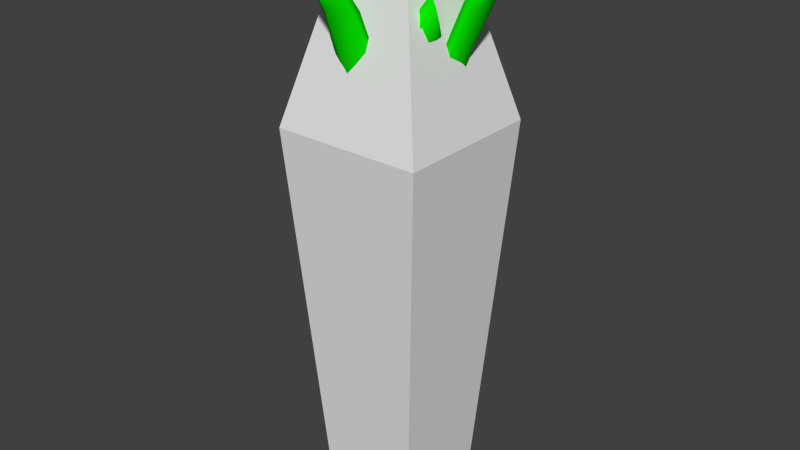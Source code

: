 # Source: pot_plant_2.blend  (saved by Blender 2.73.0; exported with 4.5.12 LTS)
import bpy
from mathutils import Matrix  # noqa: F401  (used for matrix-valued properties, if any)

bpy.ops.wm.read_factory_settings(use_empty=True)
scene = bpy.context.scene
scene.name = 'Scene'

# ---- collections
col_collection_1 = bpy.data.collections.new('Collection 1'); scene.collection.children.link(col_collection_1)

# ---- materials (node trees are filled in below, after node groups)
mat_material_004 = bpy.data.materials.new('Material.004')
mat_material_004.alpha_threshold = 0.0
mat_material_004.roughness = 0.5
mat_material_007 = bpy.data.materials.new('Material.007')
mat_material_007.alpha_threshold = 0.0
mat_material_007.roughness = 0.5

# ---- material node trees
mat_material_004.use_nodes = True; mat_material_004.node_tree.nodes.clear()
_N = mat_material_004.node_tree.nodes; _L = mat_material_004.node_tree.links
n0 = _N.new('ShaderNodeOutputMaterial'); n0.name = 'Material Output'; n0.location = (300, 300)
n1 = _N.new('ShaderNodeBsdfDiffuse'); n1.name = 'Diffuse BSDF'; n1.location = (10, 300)
n1.inputs[0].default_value = (0.002328, 0.8, 0.0, 1.0)
_L.new(n1.outputs[0], n0.inputs[0])
n0.is_active_output = True
mat_material_007.use_nodes = True; mat_material_007.node_tree.nodes.clear()
_N = mat_material_007.node_tree.nodes; _L = mat_material_007.node_tree.links
n0 = _N.new('ShaderNodeOutputMaterial'); n0.name = 'Material Output'; n0.location = (300, 300)
n1 = _N.new('ShaderNodeBsdfDiffuse'); n1.name = 'Diffuse BSDF'; n1.location = (10, 300)
n1.inputs[0].default_value = (0.8, 0.6006, 0.0, 1.0)
_L.new(n1.outputs[0], n0.inputs[0])
n0.is_active_output = True

# ---- world
world_world = bpy.data.worlds.new('World'); scene.world = world_world
world_world.color = (0.05088, 0.05088, 0.05088)
world_world.use_sun_shadow = False
world_world.sun_shadow_jitter_overblur = 0.0
world_world.cycles.sampling_method = 'MANUAL'
world_world.cycles.sample_map_resolution = 256

# ---- meshes
me_cube_002 = bpy.data.meshes.new('Cube.002')
me_cube_002.from_pydata([(-1.778, -1.778, 0.0), (-1.778, 1.778, 0.0), (1.778, 1.778, 0.0), (1.778, -1.778, 0.0), (-2.667, -2.667, 2.0), (-2.667, 2.667, 2.0), (2.667, 2.667, 2.0), (2.667, -2.667, 2.0), (-1.333, -1.333, 2.753), (-1.333, 1.333, 2.753), (1.333, 1.333, 2.753), (1.333, -1.333, 2.753)], [], [(4, 5, 1, 0), (5, 6, 2, 1), (6, 7, 3, 2), (7, 4, 0, 3), (0, 1, 2, 3), (4, 7, 11, 8), (11, 10, 9, 8), (7, 6, 10, 11), (6, 5, 9, 10), (5, 4, 8, 9)])
me_cube_002.use_remesh_preserve_volume = False
me_cube_002.use_remesh_preserve_attributes = False
me_cube_002.use_mirror_vertex_groups = False
me_cube_002.update()
me_cube_001 = bpy.data.meshes.new('Cube.001')
me_cube_001.from_pydata([(-8.0, -8.0, 0.0), (-8.0, 8.0, 0.0), (8.0, 8.0, 0.0), (8.0, -8.0, 0.0), (-12.0, -12.0, 60.0), (-12.0, 12.0, 60.0), (12.0, 12.0, 60.0), (12.0, -12.0, 60.0), (-10.0, -10.0, 60.0), (-10.0, 10.0, 60.0), (10.0, 10.0, 60.0), (10.0, -10.0, 60.0), (-10.0, -10.0, 54.19), (-10.0, 10.0, 54.19), (10.0, 10.0, 54.19), (10.0, -10.0, 54.19)], [], [(4, 5, 1, 0), (5, 6, 2, 1), (6, 7, 3, 2), (7, 4, 0, 3), (0, 1, 2, 3), (4, 7, 11, 8), (8, 11, 15, 12), (7, 6, 10, 11), (6, 5, 9, 10), (5, 4, 8, 9), (11, 10, 14, 15), (10, 9, 13, 14), (9, 8, 12, 13)])
_uv = me_cube_001.uv_layers.new(name='UVMap')
_uv.uv.foreach_set('vector', [0.5, 0.8444, 0.2478, 0.8276, 0.3319, 0.1986, 0.5, 0.2098, 0.2478, 0.8276, 9.617e-05, 0.7776, 0.1667, 0.1652, 0.3319, 0.1986, 0.9999, 0.7776, 0.7522, 0.8276, 0.6681, 0.1986, 0.8333, 0.1652, 0.7522, 0.8276, 0.5, 0.8444, 0.5, 0.2098, 0.6681, 0.1986, 0.6348, 0.03345, 0.7999, 9.617e-05, 0.8333, 0.1652, 0.6681, 0.1986, 0.5, 0.8444, 0.7522, 0.8276, 0.7326, 0.8501, 0.5224, 0.864, 0.5224, 0.864, 0.7326, 0.8501, 0.7366, 0.9111, 0.5265, 0.9251, 0.7522, 0.8276, 0.9999, 0.7776, 0.9834, 0.8024, 0.777, 0.8441, 9.617e-05, 0.7776, 0.2478, 0.8276, 0.223, 0.8441, 0.01657, 0.8024, 0.2478, 0.8276, 0.5, 0.8444, 0.4776, 0.864, 0.2674, 0.8501, 0.777, 0.8441, 0.9834, 0.8024, 0.9955, 0.8624, 0.7891, 0.9041, 0.01657, 0.8024, 0.223, 0.8441, 0.2109, 0.9041, 0.004464, 0.8624, 0.2674, 0.8501, 0.4776, 0.864, 0.4735, 0.9251, 0.2634, 0.9111])
me_cube_001.use_remesh_preserve_volume = False
me_cube_001.use_remesh_preserve_attributes = False
me_cube_001.use_mirror_vertex_groups = False
me_cube_001.update()
me_cube = bpy.data.meshes.new('Cube')
me_cube.from_pydata([(-5.525, -0.95, 53.34), (-5.532, 1.978, 53.34), (-4.527, 2.101, 51.93), (-4.525, -1.075, 51.93), (-13.27, -1.38, 81.79), (-13.27, 3.037, 81.79), (-12.12, 3.241, 83.07), (-12.12, -1.579, 83.07), (-5.657, -1.274, 59.63), (-6.3, -1.901, 65.43), (-8.476, -2.221, 71.18), (-10.8, -1.634, 78.49), (-11.3, 3.199, 78.49), (-8.822, 3.742, 71.1), (-6.453, 3.102, 65.39), (-5.713, 2.338, 59.63), (-10.24, 3.455, 79.39), (-7.698, 4.116, 71.2), (-5.343, 3.348, 65.12), (-4.683, 2.494, 58.76), (-9.737, -1.85, 79.39), (-7.488, -2.566, 71.22), (-5.193, -2.126, 65.13), (-4.634, -1.427, 58.76), (-16.98, 0.8798, 86.66), (-5.527, 0.5128, 53.11), (-15.32, 0.8798, 88.34), (-4.495, 0.5125, 51.45), (-12.2, 0.7364, 79.75), (-9.68, 0.6941, 71.54), (-7.035, 0.5604, 65.03), (-5.485, 0.5206, 58.43), (-13.49, 0.7317, 79.76), (-10.64, 0.6648, 71.73), (-8.037, 0.5532, 65.07), (-6.504, 0.5187, 58.42), (0.7243, 0.006349, 52.62), (-0.1251, 0.4014, 52.62), (-0.02729, 0.7076, 52.18), (0.8943, 0.279, 52.18), (0.3013, -1.067, 61.53), (-0.6065, -0.645, 61.53), (-0.5318, -0.3824, 61.85), (0.4599, -0.8431, 61.85), (0.818, -0.0375, 54.63), (0.9464, -0.1847, 56.64), (0.8453, -0.4553, 58.66), (0.4968, -0.862, 60.69), (-0.5835, -0.36, 60.69), (-0.5159, 0.1776, 58.66), (-0.3914, 0.4376, 56.64), (-0.2098, 0.4406, 54.63), (-0.5107, -0.08032, 60.94), (-0.4375, 0.5011, 58.73), (-0.3063, 0.7714, 56.54), (-0.1184, 0.7529, 54.35), (0.6686, -0.6285, 60.94), (1.044, -0.1882, 58.73), (1.147, 0.09529, 56.54), (0.9969, 0.2341, 54.35), (-0.365, -1.327, 62.71), (0.2995, 0.204, 52.55), (-0.2185, -1.024, 63.11), (0.4373, 0.5018, 52.02), (-0.163, -0.8712, 61.03), (0.05111, -0.3835, 58.76), (0.1831, -0.07469, 56.5), (0.3253, 0.2497, 54.25), (-0.3005, -1.163, 61.04), (-0.09035, -0.6852, 58.76), (0.0417, -0.3773, 56.49), (0.1851, -0.05111, 54.24), (0.7804, 2.071, 55.4), (1.082, 2.702, 59.12), (1.41, 3.38, 62.85), (1.985, 4.57, 66.38), (0.5461, 1.568, 55.41), (0.8387, 2.18, 59.12), (1.156, 2.836, 62.85), (1.723, 4.006, 66.36), (0.3356, 1.124, 51.73), (2.06, 4.674, 69.6), (0.5669, 1.62, 52.61), (2.326, 5.252, 69.0), (-0.5715, 1.594, 55.58), (-0.8018, 1.882, 59.19), (-0.5973, 2.471, 62.78), (0.1454, 3.526, 66.08), (1.286, 0.7303, 55.58), (1.667, 0.7343, 59.19), (2.0, 1.258, 62.81), (2.323, 2.445, 66.29), (1.447, 1.256, 56.04), (1.821, 1.306, 59.36), (2.143, 1.828, 62.69), (2.447, 2.955, 65.91), (0.4545, 3.942, 65.74), (-0.2525, 2.947, 62.67), (-0.4622, 2.368, 59.36), (-0.2714, 2.056, 56.04), (0.595, 4.094, 67.44), (2.474, 3.122, 67.68), (2.598, 3.607, 67.2), (0.8819, 4.491, 67.0), (-0.4178, 1.492, 51.99), (1.103, 0.7852, 51.99), (1.27, 1.294, 52.73), (-0.1348, 1.947, 52.73), (-1.925, 0.6606, 51.75), (-1.244, 2.9, 51.75), (-0.4505, 2.759, 50.63), (-1.191, 0.3313, 50.63), (-6.728, 2.291, 72.5), (-5.68, 5.725, 72.5), (-4.716, 5.608, 73.52), (-5.858, 1.864, 73.52), (-2.041, 0.4473, 56.77), (-2.453, 0.1169, 61.8), (-3.435, 0.3767, 66.22), (-5.33, 1.48, 70.48), (-4.222, 5.16, 70.48), (-2.275, 4.591, 66.21), (-1.351, 3.885, 61.8), (-1.21, 3.216, 56.77), (-3.322, 5.1, 71.2), (-1.321, 4.548, 66.43), (-0.4373, 3.786, 61.54), (-0.3866, 3.081, 56.08), (-4.515, 1.056, 71.21), (-2.62, -0.06785, 66.44), (-1.655, -0.2994, 61.54), (-1.293, 0.09103, 56.08), (-8.533, 4.867, 76.39), (-1.584, 1.779, 51.56), (-7.271, 4.481, 77.73), (-0.7978, 1.537, 50.24), (-5.851, 3.717, 71.39), (-3.612, 2.677, 66.39), (-2.458, 2.14, 61.44), (-1.49, 1.776, 55.82), (-6.872, 4.019, 71.45), (-4.493, 2.934, 66.36), (-3.283, 2.385, 61.44), (-2.289, 2.018, 55.81), (-0.6602, -1.959, 51.75), (-2.664, -0.7588, 51.75), (-2.341, -0.02337, 50.63), (-0.1646, -1.326, 50.63), (-2.925, -6.565, 72.5), (-6.006, -4.721, 72.5), (-5.657, -3.817, 73.52), (-2.298, -5.829, 73.52), (-0.4679, -2.129, 56.77), (-0.2237, -2.619, 61.8), (-0.6148, -3.52, 66.23), (-1.951, -5.299, 70.48), (-5.24, -3.33, 70.48), (-4.154, -1.396, 66.23), (-3.49, -0.6623, 61.8), (-2.917, -0.6617, 56.77), (-4.927, -2.466, 71.21), (-3.895, -0.5458, 66.39), (-3.195, 0.1708, 61.54), (-2.602, 0.09797, 56.08), (-1.34, -4.613, 71.21), (0.000267, -2.874, 66.45), (0.3688, -1.964, 61.54), (0.0541, -1.493, 56.08), (-5.797, -7.779, 76.39), (-1.662, -1.358, 51.56), (-5.119, -6.646, 77.73), (-1.24, -0.6544, 50.24), (-4.207, -5.298, 71.4), (-2.767, -3.093, 66.41), (-2.14, -2.118, 61.44), (-1.617, -1.273, 55.82), (-4.755, -6.215, 71.45), (-3.211, -3.843, 66.37), (-2.564, -2.832, 61.44), (-2.041, -1.982, 55.81), (2.542, 0.257, 49.49), (1.184, -2.155, 49.49), (0.3026, -1.796, 48.15), (1.777, 0.824, 48.15), (8.384, -1.968, 74.9), (6.323, -5.629, 74.9), (5.261, -5.25, 76.11), (7.509, -1.256, 76.11), (2.745, 0.499, 55.44), (3.421, 0.8374, 61.4), (4.642, 0.4323, 67.05), (6.606, -0.9418, 72.34), (4.446, -4.779, 72.34), (2.068, -3.818, 66.89), (1.108, -3.093, 61.4), (1.073, -2.43, 55.44), (3.45, -4.446, 73.19), (1.068, -3.536, 66.98), (0.1161, -2.753, 61.09), (0.1686, -2.08, 54.62), (5.807, -0.2595, 73.19), (3.858, 1.176, 67.29), (2.598, 1.533, 61.09), (1.968, 1.094, 54.62), (10.06, -5.309, 79.52), (1.862, -0.9487, 49.26), (8.7, -4.541, 81.1), (1.015, -0.4719, 47.7), (6.745, -3.527, 73.44), (4.08, -2.158, 67.29), (2.827, -1.485, 60.97), (1.755, -0.8874, 54.3), (7.812, -4.134, 73.49), (4.981, -2.665, 67.26), (3.7, -1.977, 60.97), (2.609, -1.368, 54.29), (-1.077, 5.289, 53.48), (1.457, 5.206, 53.48), (1.525, 4.315, 52.27), (-1.212, 4.408, 52.27), (-1.23, 12.56, 76.88), (2.606, 12.42, 76.88), (2.746, 11.41, 77.98), (-1.438, 11.56, 77.98), (-1.374, 5.537, 58.88), (-1.935, 6.253, 64.08), (-2.066, 7.94, 68.86), (-1.509, 10.19, 74.4), (2.548, 10.04, 74.4), (2.823, 7.724, 69.31), (2.494, 6.149, 64.27), (1.811, 5.459, 58.88), (2.697, 9.088, 75.18), (3.043, 6.748, 69.53), (2.643, 5.111, 63.99), (1.898, 4.511, 58.14), (-1.723, 9.245, 75.18), (-2.353, 7.028, 68.9), (-2.155, 5.231, 63.81), (-1.533, 4.606, 58.14), (0.8403, 15.6, 81.06), (0.1886, 5.243, 53.28), (0.7894, 14.18, 82.5), (0.1541, 4.331, 51.86), (0.5947, 11.56, 75.42), (0.4004, 8.594, 69.47), (0.2875, 6.822, 63.83), (0.2026, 5.296, 57.85), (0.6322, 12.68, 75.45), (0.4221, 9.468, 69.51), (0.3175, 7.753, 63.85), (0.2348, 6.21, 57.84), (0.3215, -5.264, 53.75), (-2.462, -5.161, 53.75), (-2.547, -4.207, 52.41), (0.4751, -4.316, 52.41), (0.5515, -12.87, 80.6), (-3.67, -12.72, 80.6), (-3.827, -11.61, 81.82), (0.7792, -11.78, 81.82), (0.6172, -5.398, 59.73), (1.184, -6.002, 65.36), (1.386, -7.875, 70.84), (0.8394, -10.45, 77.54), (-3.813, -10.81, 77.54), (-4.185, -8.269, 70.53), (-3.476, -5.876, 65.22), (-2.779, -5.248, 59.73), (-4.04, -9.848, 78.4), (-4.483, -7.192, 70.62), (-3.619, -4.766, 64.97), (-2.892, -4.282, 58.91), (1.082, -9.45, 78.41), (1.673, -6.784, 71.03), (1.432, -4.98, 65.1), (0.8004, -4.441, 58.91), (-1.765, -16.33, 85.24), (-1.07, -5.211, 53.52), (-1.709, -14.75, 86.83), (-1.035, -4.233, 51.94), (-1.471, -11.78, 78.74), (-1.344, -9.171, 70.95), (-1.152, -6.549, 64.88), (-1.076, -5.143, 58.59), (-1.515, -13.01, 78.75), (-1.362, -10.1, 71.13), (-1.186, -7.559, 64.92), (-1.108, -6.106, 58.58), (5.088, 2.895, 52.85), (5.523, -0.06119, 52.85), (4.524, -0.3398, 51.42), (4.044, 2.859, 51.42), (13.06, 5.188, 81.78), (13.73, 0.7528, 81.78), (12.62, 0.3782, 83.08), (11.88, 5.219, 83.08), (5.331, 3.347, 59.25), (6.039, 4.25, 65.62), (7.47, 4.663, 71.65), (10.17, 4.7, 78.43), (11.45, 0.09569, 78.42), (8.607, -0.8263, 71.09), (6.596, -0.916, 65.47), (5.811, -0.3734, 59.25), (10.56, -0.2991, 79.34), (7.568, -1.28, 71.24), (5.47, -1.309, 65.18), (4.761, -0.6858, 58.36), (9.064, 4.747, 79.34), (6.361, 4.801, 71.88), (4.854, 4.328, 65.3), (4.22, 3.328, 58.36), (17.19, 3.606, 86.73), (5.302, 1.414, 52.61), (15.53, 3.354, 88.43), (4.251, 1.253, 50.93), (12.21, 2.693, 79.71), (9.007, 2.113, 71.68), (7.023, 1.725, 65.11), (5.343, 1.435, 58.03), (13.49, 2.884, 79.71), (9.959, 2.239, 71.76), (8.056, 1.875, 65.12), (6.391, 1.592, 58.01)], [], [(35, 15, 1, 25), (15, 19, 2, 1), (31, 23, 3, 27), (23, 8, 0, 3), (25, 1, 2, 27), (26, 6, 5, 24), (7, 4, 11, 20), (20, 11, 10, 21), (21, 10, 9, 22), (22, 9, 8, 23), (26, 7, 20, 28), (28, 20, 21, 29), (29, 21, 22, 30), (30, 22, 23, 31), (5, 6, 16, 12), (12, 16, 17, 13), (13, 17, 18, 14), (14, 18, 19, 15), (24, 5, 12, 32), (32, 12, 13, 33), (33, 13, 14, 34), (34, 14, 15, 35), (9, 34, 35, 8), (10, 33, 34, 9), (11, 32, 33, 10), (4, 24, 32, 11), (18, 30, 31, 19), (17, 29, 30, 18), (16, 28, 29, 17), (6, 26, 28, 16), (7, 26, 24, 4), (0, 25, 27, 3), (19, 31, 27, 2), (8, 35, 25, 0), (68, 48, 49, 69), (46, 69, 70, 45), (59, 44, 36, 39), (55, 67, 63, 38), (62, 42, 41, 60), (56, 47, 46, 57), (66, 58, 59, 67), (51, 55, 38, 37), (69, 49, 50, 70), (57, 46, 45, 58), (45, 70, 71, 44), (54, 66, 67, 55), (43, 62, 60, 40), (42, 62, 64, 52), (58, 45, 44, 59), (60, 41, 48, 68), (41, 42, 52, 48), (47, 68, 69, 46), (50, 54, 55, 51), (67, 59, 39, 63), (49, 53, 54, 50), (65, 57, 58, 66), (43, 40, 47, 56), (62, 43, 56, 64), (71, 51, 37, 61), (40, 60, 68, 47), (36, 61, 63, 39), (52, 64, 65, 53), (70, 50, 51, 71), (64, 56, 57, 65), (48, 52, 53, 49), (53, 65, 66, 54), (61, 37, 38, 63), (44, 71, 61, 36), (101, 81, 79, 91), (100, 81, 83, 103), (89, 77, 76, 88), (107, 82, 80, 104), (91, 79, 78, 90), (73, 93, 92, 72), (96, 75, 74, 97), (78, 86, 85, 77), (102, 101, 91, 95), (94, 90, 89, 93), (83, 102, 95, 75), (76, 84, 104, 80), (92, 88, 105, 106), (72, 92, 106, 82), (74, 94, 93, 73), (81, 100, 87, 79), (86, 97, 98, 85), (100, 103, 96, 87), (98, 73, 72, 99), (79, 87, 86, 78), (85, 98, 99, 84), (87, 96, 97, 86), (93, 89, 88, 92), (95, 91, 90, 94), (77, 85, 84, 76), (103, 83, 75, 96), (84, 99, 107, 104), (82, 106, 105, 80), (81, 101, 102, 83), (75, 95, 94, 74), (97, 74, 73, 98), (88, 76, 80, 105), (90, 78, 77, 89), (99, 72, 82, 107), (143, 123, 109, 133), (123, 127, 110, 109), (139, 131, 111, 135), (131, 116, 108, 111), (133, 109, 110, 135), (134, 114, 113, 132), (115, 112, 119, 128), (128, 119, 118, 129), (129, 118, 117, 130), (130, 117, 116, 131), (134, 115, 128, 136), (136, 128, 129, 137), (137, 129, 130, 138), (138, 130, 131, 139), (113, 114, 124, 120), (120, 124, 125, 121), (121, 125, 126, 122), (122, 126, 127, 123), (132, 113, 120, 140), (140, 120, 121, 141), (141, 121, 122, 142), (142, 122, 123, 143), (117, 142, 143, 116), (118, 141, 142, 117), (119, 140, 141, 118), (112, 132, 140, 119), (126, 138, 139, 127), (125, 137, 138, 126), (124, 136, 137, 125), (114, 134, 136, 124), (115, 134, 132, 112), (108, 133, 135, 111), (127, 139, 135, 110), (116, 143, 133, 108), (179, 159, 145, 169), (159, 163, 146, 145), (175, 167, 147, 171), (167, 152, 144, 147), (169, 145, 146, 171), (170, 150, 149, 168), (151, 148, 155, 164), (164, 155, 154, 165), (165, 154, 153, 166), (166, 153, 152, 167), (170, 151, 164, 172), (172, 164, 165, 173), (173, 165, 166, 174), (174, 166, 167, 175), (149, 150, 160, 156), (156, 160, 161, 157), (157, 161, 162, 158), (158, 162, 163, 159), (168, 149, 156, 176), (176, 156, 157, 177), (177, 157, 158, 178), (178, 158, 159, 179), (153, 178, 179, 152), (154, 177, 178, 153), (155, 176, 177, 154), (148, 168, 176, 155), (162, 174, 175, 163), (161, 173, 174, 162), (160, 172, 173, 161), (150, 170, 172, 160), (151, 170, 168, 148), (144, 169, 171, 147), (163, 175, 171, 146), (152, 179, 169, 144), (215, 195, 181, 205), (195, 199, 182, 181), (211, 203, 183, 207), (203, 188, 180, 183), (205, 181, 182, 207), (206, 186, 185, 204), (187, 184, 191, 200), (200, 191, 190, 201), (201, 190, 189, 202), (202, 189, 188, 203), (206, 187, 200, 208), (208, 200, 201, 209), (209, 201, 202, 210), (210, 202, 203, 211), (185, 186, 196, 192), (192, 196, 197, 193), (193, 197, 198, 194), (194, 198, 199, 195), (204, 185, 192, 212), (212, 192, 193, 213), (213, 193, 194, 214), (214, 194, 195, 215), (189, 214, 215, 188), (190, 213, 214, 189), (191, 212, 213, 190), (184, 204, 212, 191), (198, 210, 211, 199), (197, 209, 210, 198), (196, 208, 209, 197), (186, 206, 208, 196), (187, 206, 204, 184), (180, 205, 207, 183), (199, 211, 207, 182), (188, 215, 205, 180), (251, 231, 217, 241), (231, 235, 218, 217), (247, 239, 219, 243), (239, 224, 216, 219), (241, 217, 218, 243), (242, 222, 221, 240), (223, 220, 227, 236), (236, 227, 226, 237), (237, 226, 225, 238), (238, 225, 224, 239), (242, 223, 236, 244), (244, 236, 237, 245), (245, 237, 238, 246), (246, 238, 239, 247), (221, 222, 232, 228), (228, 232, 233, 229), (229, 233, 234, 230), (230, 234, 235, 231), (240, 221, 228, 248), (248, 228, 229, 249), (249, 229, 230, 250), (250, 230, 231, 251), (225, 250, 251, 224), (226, 249, 250, 225), (227, 248, 249, 226), (220, 240, 248, 227), (234, 246, 247, 235), (233, 245, 246, 234), (232, 244, 245, 233), (222, 242, 244, 232), (223, 242, 240, 220), (216, 241, 243, 219), (235, 247, 243, 218), (224, 251, 241, 216), (287, 267, 253, 277), (267, 271, 254, 253), (283, 275, 255, 279), (275, 260, 252, 255), (277, 253, 254, 279), (278, 258, 257, 276), (259, 256, 263, 272), (272, 263, 262, 273), (273, 262, 261, 274), (274, 261, 260, 275), (278, 259, 272, 280), (280, 272, 273, 281), (281, 273, 274, 282), (282, 274, 275, 283), (257, 258, 268, 264), (264, 268, 269, 265), (265, 269, 270, 266), (266, 270, 271, 267), (276, 257, 264, 284), (284, 264, 265, 285), (285, 265, 266, 286), (286, 266, 267, 287), (261, 286, 287, 260), (262, 285, 286, 261), (263, 284, 285, 262), (256, 276, 284, 263), (270, 282, 283, 271), (269, 281, 282, 270), (268, 280, 281, 269), (258, 278, 280, 268), (259, 278, 276, 256), (252, 277, 279, 255), (271, 283, 279, 254), (260, 287, 277, 252), (323, 303, 289, 313), (303, 307, 290, 289), (319, 311, 291, 315), (311, 296, 288, 291), (313, 289, 290, 315), (314, 294, 293, 312), (295, 292, 299, 308), (308, 299, 298, 309), (309, 298, 297, 310), (310, 297, 296, 311), (314, 295, 308, 316), (316, 308, 309, 317), (317, 309, 310, 318), (318, 310, 311, 319), (293, 294, 304, 300), (300, 304, 305, 301), (301, 305, 306, 302), (302, 306, 307, 303), (312, 293, 300, 320), (320, 300, 301, 321), (321, 301, 302, 322), (322, 302, 303, 323), (297, 322, 323, 296), (298, 321, 322, 297), (299, 320, 321, 298), (292, 312, 320, 299), (306, 318, 319, 307), (305, 317, 318, 306), (304, 316, 317, 305), (294, 314, 316, 304), (295, 314, 312, 292), (288, 313, 315, 291), (307, 319, 315, 290), (296, 323, 313, 288)])
me_cube.polygons.foreach_set('use_smooth', [True] * 306)
_uv = me_cube.uv_layers.new(name='UVMap')
_uv.uv.foreach_set('vector', [0.2003, 0.1055, 0.1702, 0.1198, 0.1811, 0.03077, 0.202, 0.02806, 0.1702, 0.1198, 0.1572, 0.1055, 0.1697, 0.008874, 0.1811, 0.03077, 0.4449, 0.1011, 0.4142, 0.1022, 0.4269, 0.006129, 0.4496, 0.0003596, 0.2433, 0.1074, 0.2297, 0.121, 0.2227, 0.03162, 0.2352, 0.01033, 0.202, 0.02806, 0.1811, 0.03077, 0.1796, 0.006043, 0.2026, 0.0003596, 0.1534, 0.5595, 0.1301, 0.4679, 0.1521, 0.4565, 0.1833, 0.544, 0.2446, 0.469, 0.2222, 0.4591, 0.2356, 0.4021, 0.2548, 0.4076, 0.2539, 0.4108, 0.2356, 0.4021, 0.2427, 0.2919, 0.2574, 0.2887, 0.257, 0.2875, 0.2427, 0.2919, 0.2414, 0.204, 0.255, 0.1943, 0.2562, 0.1962, 0.2414, 0.204, 0.2297, 0.121, 0.2413, 0.1056, 0.4308, 0.5565, 0.3947, 0.4681, 0.3849, 0.4062, 0.4334, 0.4244, 0.4334, 0.4244, 0.3849, 0.4062, 0.3849, 0.2842, 0.4382, 0.3014, 0.4382, 0.3014, 0.3849, 0.2842, 0.3943, 0.1917, 0.4408, 0.2003, 0.4408, 0.2003, 0.3943, 0.1917, 0.4142, 0.1022, 0.4449, 0.1011, 0.1521, 0.4565, 0.1292, 0.4653, 0.1283, 0.4068, 0.1478, 0.4021, 0.1478, 0.4021, 0.129, 0.4098, 0.1283, 0.2864, 0.145, 0.29, 0.145, 0.29, 0.129, 0.2842, 0.141, 0.1912, 0.1538, 0.2019, 0.1538, 0.2019, 0.1394, 0.1934, 0.1595, 0.1037, 0.1702, 0.1198, 0.1833, 0.544, 0.1521, 0.4565, 0.1478, 0.4021, 0.1894, 0.432, 0.1894, 0.432, 0.1478, 0.4021, 0.145, 0.29, 0.1934, 0.3089, 0.1934, 0.3089, 0.145, 0.29, 0.1538, 0.2019, 0.1975, 0.2054, 0.1975, 0.2054, 0.1538, 0.2019, 0.1702, 0.1198, 0.2003, 0.1055, 0.2414, 0.204, 0.1975, 0.2054, 0.2003, 0.1055, 0.2297, 0.121, 0.2427, 0.2919, 0.1934, 0.3089, 0.1975, 0.2054, 0.2414, 0.204, 0.2356, 0.4021, 0.1894, 0.432, 0.1934, 0.3089, 0.2427, 0.2919, 0.2222, 0.4591, 0.1833, 0.544, 0.1894, 0.432, 0.2356, 0.4021, 0.4879, 0.1962, 0.4408, 0.2003, 0.4449, 0.1011, 0.4754, 0.1052, 0.4934, 0.2897, 0.4382, 0.3014, 0.4408, 0.2003, 0.4879, 0.1962, 0.4807, 0.4123, 0.4334, 0.4244, 0.4382, 0.3014, 0.4934, 0.2897, 0.4717, 0.4707, 0.4308, 0.5565, 0.4334, 0.4244, 0.4807, 0.4123, 0.2432, 0.4723, 0.2118, 0.5621, 0.1833, 0.544, 0.2222, 0.4591, 0.2227, 0.03162, 0.202, 0.02806, 0.2026, 0.0003596, 0.2253, 0.00702, 0.4754, 0.1052, 0.4449, 0.1011, 0.4496, 0.0003596, 0.4717, 0.00831, 0.2297, 0.121, 0.2003, 0.1055, 0.202, 0.02806, 0.2227, 0.03162, 0.227, 0.6956, 0.2158, 0.6892, 0.2134, 0.6592, 0.2271, 0.6623, 0.2407, 0.6594, 0.2271, 0.6623, 0.2271, 0.6292, 0.2405, 0.6302, 0.241, 0.5971, 0.2366, 0.6015, 0.234, 0.5727, 0.238, 0.5659, 0.3733, 0.5668, 0.3635, 0.5656, 0.3639, 0.5332, 0.3712, 0.5355, 0.2224, 0.7253, 0.2139, 0.7063, 0.2179, 0.7018, 0.227, 0.7194, 0.243, 0.692, 0.2383, 0.6893, 0.2407, 0.6594, 0.2456, 0.6595, 0.3631, 0.5985, 0.3491, 0.5977, 0.3538, 0.5666, 0.3635, 0.5656, 0.2177, 0.6014, 0.2134, 0.597, 0.2166, 0.5658, 0.2206, 0.5727, 0.2271, 0.6623, 0.2134, 0.6592, 0.2138, 0.63, 0.2271, 0.6292, 0.2456, 0.6597, 0.2407, 0.6594, 0.2405, 0.6302, 0.2452, 0.628, 0.2405, 0.6302, 0.2271, 0.6292, 0.2272, 0.5964, 0.2366, 0.6015, 0.3772, 0.598, 0.3631, 0.5985, 0.3635, 0.5656, 0.3733, 0.5668, 0.2401, 0.7064, 0.2316, 0.7253, 0.227, 0.7194, 0.2362, 0.7019, 0.3715, 0.6757, 0.3618, 0.694, 0.3622, 0.6648, 0.3742, 0.6622, 0.2451, 0.6279, 0.2405, 0.6302, 0.2366, 0.6015, 0.2406, 0.5968, 0.227, 0.7194, 0.2179, 0.7018, 0.2158, 0.6892, 0.227, 0.6956, 0.2179, 0.7018, 0.2133, 0.7057, 0.2111, 0.692, 0.2158, 0.6892, 0.2383, 0.6893, 0.227, 0.6956, 0.2271, 0.6623, 0.2407, 0.6594, 0.2138, 0.63, 0.2091, 0.6278, 0.2138, 0.5967, 0.2177, 0.6014, 0.3635, 0.5656, 0.3538, 0.5666, 0.3566, 0.5354, 0.3639, 0.5332, 0.2134, 0.6592, 0.2086, 0.6595, 0.2091, 0.6278, 0.2138, 0.63, 0.3627, 0.6315, 0.3483, 0.6294, 0.3491, 0.5977, 0.3631, 0.5985, 0.2408, 0.7058, 0.2362, 0.7019, 0.2383, 0.6893, 0.243, 0.6921, 0.3618, 0.694, 0.3527, 0.6755, 0.3503, 0.6619, 0.3622, 0.6648, 0.2272, 0.5964, 0.2177, 0.6014, 0.2206, 0.5727, 0.2273, 0.5717, 0.2362, 0.7019, 0.227, 0.7194, 0.227, 0.6956, 0.2383, 0.6893, 0.234, 0.5727, 0.2273, 0.5717, 0.2273, 0.5628, 0.2347, 0.5648, 0.3742, 0.6622, 0.3622, 0.6648, 0.3627, 0.6315, 0.3772, 0.6297, 0.2271, 0.6292, 0.2138, 0.63, 0.2177, 0.6014, 0.2272, 0.5964, 0.3622, 0.6648, 0.3503, 0.6619, 0.3483, 0.6294, 0.3627, 0.6315, 0.2158, 0.6892, 0.2111, 0.6919, 0.2086, 0.6594, 0.2134, 0.6592, 0.3772, 0.6297, 0.3627, 0.6315, 0.3631, 0.5985, 0.3772, 0.598, 0.2273, 0.5717, 0.2206, 0.5727, 0.2199, 0.5647, 0.2273, 0.5628, 0.2366, 0.6015, 0.2272, 0.5964, 0.2273, 0.5717, 0.234, 0.5727, 0.04216, 0.8089, 0.02297, 0.839, 0.02396, 0.7924, 0.04686, 0.7872, 0.6686, 0.8006, 0.6523, 0.8351, 0.6427, 0.8272, 0.661, 0.7953, 0.05131, 0.6826, 0.02743, 0.6834, 0.02921, 0.6289, 0.04536, 0.6311, 0.6628, 0.5854, 0.6518, 0.5833, 0.6523, 0.5686, 0.6644, 0.5723, 0.04686, 0.7872, 0.02396, 0.7924, 0.02566, 0.7387, 0.05131, 0.735, 0.6483, 0.6788, 0.6254, 0.6788, 0.6342, 0.6318, 0.6503, 0.6243, 0.6653, 0.775, 0.6443, 0.7887, 0.6463, 0.7343, 0.6707, 0.7285, 0.02566, 0.7387, 0.0003596, 0.7328, 0.003631, 0.681, 0.02743, 0.6834, 0.626, 0.7963, 0.6169, 0.8003, 0.6144, 0.7782, 0.6234, 0.7757, 0.6223, 0.7271, 0.6138, 0.7267, 0.6178, 0.6744, 0.6254, 0.6788, 0.6427, 0.8272, 0.626, 0.7963, 0.6234, 0.7757, 0.6443, 0.7887, 0.02921, 0.6289, 0.01294, 0.63, 0.01886, 0.5786, 0.031, 0.5754, 0.6342, 0.6318, 0.6273, 0.6242, 0.6345, 0.573, 0.6406, 0.5846, 0.6503, 0.6243, 0.6342, 0.6318, 0.6406, 0.5846, 0.6518, 0.5833, 0.6463, 0.7343, 0.6223, 0.7271, 0.6254, 0.6788, 0.6483, 0.6788, 0.02297, 0.839, 0.00598, 0.8049, 0.002454, 0.783, 0.02396, 0.7924, 0.6792, 0.7286, 0.6707, 0.7285, 0.6712, 0.6804, 0.6791, 0.6766, 0.6695, 0.7992, 0.661, 0.7953, 0.6653, 0.775, 0.6738, 0.7774, 0.6712, 0.6804, 0.6483, 0.6788, 0.6503, 0.6243, 0.6658, 0.6329, 0.02396, 0.7924, 0.002454, 0.783, 0.0003596, 0.7328, 0.02566, 0.7387, 0.6792, 0.6767, 0.6712, 0.6804, 0.6658, 0.6329, 0.6726, 0.6252, 0.6736, 0.7777, 0.6653, 0.775, 0.6707, 0.7285, 0.6791, 0.7277, 0.6254, 0.6788, 0.6177, 0.6745, 0.628, 0.6236, 0.6342, 0.6318, 0.6234, 0.7757, 0.6146, 0.7784, 0.6139, 0.726, 0.6223, 0.7271, 0.02743, 0.6834, 0.003631, 0.681, 0.01294, 0.63, 0.02921, 0.6289, 0.661, 0.7953, 0.6427, 0.8272, 0.6443, 0.7887, 0.6653, 0.775, 0.6733, 0.6258, 0.6658, 0.6329, 0.6628, 0.5854, 0.6698, 0.5742, 0.6518, 0.5833, 0.6406, 0.5846, 0.64, 0.5714, 0.6523, 0.5686, 0.6323, 0.8342, 0.6176, 0.8015, 0.626, 0.7963, 0.6427, 0.8272, 0.6443, 0.7887, 0.6234, 0.7757, 0.6223, 0.7271, 0.6463, 0.7343, 0.6707, 0.7285, 0.6463, 0.7343, 0.6483, 0.6788, 0.6712, 0.6804, 0.04536, 0.6311, 0.02921, 0.6289, 0.031, 0.5754, 0.0429, 0.5795, 0.05131, 0.735, 0.02566, 0.7387, 0.02743, 0.6834, 0.05131, 0.6826, 0.6658, 0.6329, 0.6503, 0.6243, 0.6518, 0.5833, 0.6628, 0.5854, 0.5462, 0.5922, 0.5224, 0.6051, 0.5282, 0.5331, 0.5449, 0.5301, 0.5224, 0.6051, 0.5113, 0.5942, 0.518, 0.5161, 0.5282, 0.5331, 0.4373, 0.6385, 0.4126, 0.6387, 0.4258, 0.5611, 0.4445, 0.5572, 0.5809, 0.5925, 0.5703, 0.6038, 0.5618, 0.5322, 0.5713, 0.5148, 0.5449, 0.5301, 0.5282, 0.5331, 0.526, 0.5132, 0.5444, 0.5077, 0.5222, 0.9247, 0.498, 0.8565, 0.5143, 0.8447, 0.5437, 0.9084, 0.5915, 0.8497, 0.5725, 0.8429, 0.5803, 0.8066, 0.5967, 0.81, 0.5962, 0.8112, 0.5803, 0.8066, 0.5861, 0.7391, 0.5995, 0.7371, 0.5997, 0.7386, 0.5861, 0.7391, 0.5827, 0.6749, 0.594, 0.668, 0.5945, 0.6686, 0.5827, 0.6749, 0.5703, 0.6038, 0.5798, 0.5916, 0.4181, 0.9672, 0.391, 0.8992, 0.3849, 0.8597, 0.4228, 0.8764, 0.4228, 0.8764, 0.3849, 0.8597, 0.3849, 0.7854, 0.4258, 0.7968, 0.4258, 0.7968, 0.3849, 0.7854, 0.3941, 0.7151, 0.4306, 0.7215, 0.4306, 0.7215, 0.3941, 0.7151, 0.4126, 0.6387, 0.4373, 0.6385, 0.5143, 0.8447, 0.4948, 0.8501, 0.4942, 0.8106, 0.5106, 0.8083, 0.5106, 0.8083, 0.4948, 0.8128, 0.4943, 0.7391, 0.508, 0.7414, 0.508, 0.7414, 0.4942, 0.7407, 0.5004, 0.6697, 0.512, 0.6768, 0.512, 0.6768, 0.4997, 0.6708, 0.5126, 0.5931, 0.5224, 0.6051, 0.5437, 0.9084, 0.5143, 0.8447, 0.5106, 0.8083, 0.5454, 0.8336, 0.5454, 0.8336, 0.5106, 0.8083, 0.508, 0.7414, 0.5474, 0.7506, 0.5474, 0.7506, 0.508, 0.7414, 0.512, 0.6768, 0.5475, 0.6754, 0.5475, 0.6754, 0.512, 0.6768, 0.5224, 0.6051, 0.5462, 0.5922, 0.5827, 0.6749, 0.5475, 0.6754, 0.5462, 0.5922, 0.5703, 0.6038, 0.5861, 0.7391, 0.5474, 0.7506, 0.5475, 0.6754, 0.5827, 0.6749, 0.5803, 0.8066, 0.5454, 0.8336, 0.5474, 0.7506, 0.5861, 0.7391, 0.5725, 0.8429, 0.5437, 0.9084, 0.5454, 0.8336, 0.5803, 0.8066, 0.4681, 0.7219, 0.4306, 0.7215, 0.4373, 0.6385, 0.4618, 0.6433, 0.4687, 0.7932, 0.4258, 0.7968, 0.4306, 0.7215, 0.4681, 0.7219, 0.4616, 0.8665, 0.4228, 0.8764, 0.4258, 0.7968, 0.4687, 0.7932, 0.454, 0.9052, 0.4181, 0.9672, 0.4228, 0.8764, 0.4616, 0.8665, 0.5891, 0.8542, 0.5656, 0.9241, 0.5437, 0.9084, 0.5725, 0.8429, 0.5618, 0.5322, 0.5449, 0.5301, 0.5444, 0.5077, 0.563, 0.5123, 0.4618, 0.6433, 0.4373, 0.6385, 0.4445, 0.5572, 0.4622, 0.5645, 0.5703, 0.6038, 0.5462, 0.5922, 0.5449, 0.5301, 0.5618, 0.5322, 0.772, 0.6136, 0.7483, 0.6261, 0.755, 0.5538, 0.7719, 0.5512, 0.7483, 0.6261, 0.7374, 0.615, 0.745, 0.5366, 0.755, 0.5538, 0.173, 0.6449, 0.1483, 0.6466, 0.1573, 0.5678, 0.1759, 0.5628, 0.8066, 0.6149, 0.7957, 0.626, 0.7888, 0.5537, 0.7988, 0.5364, 0.7719, 0.5512, 0.755, 0.5538, 0.7532, 0.5337, 0.7718, 0.5286, 0.7476, 0.9462, 0.7244, 0.8771, 0.741, 0.8657, 0.7695, 0.9306, 0.8184, 0.8716, 0.7991, 0.8656, 0.8049, 0.8291, 0.8216, 0.8318, 0.8209, 0.8331, 0.8049, 0.8291, 0.8086, 0.7616, 0.8213, 0.7593, 0.8216, 0.7616, 0.8086, 0.7616, 0.8062, 0.6976, 0.8174, 0.691, 0.8179, 0.6917, 0.8062, 0.6976, 0.7957, 0.626, 0.8054, 0.6141, 0.1638, 0.9743, 0.1341, 0.908, 0.1283, 0.8686, 0.1661, 0.8839, 0.1661, 0.8839, 0.1283, 0.8686, 0.1283, 0.7947, 0.1678, 0.8035, 0.1678, 0.8035, 0.1283, 0.7947, 0.1341, 0.7242, 0.1701, 0.7281, 0.1701, 0.7281, 0.1341, 0.7242, 0.1483, 0.6466, 0.173, 0.6449, 0.741, 0.8657, 0.7215, 0.8711, 0.7199, 0.8313, 0.7366, 0.8292, 0.7366, 0.8292, 0.7205, 0.8328, 0.7224, 0.7584, 0.7347, 0.7617, 0.7347, 0.7617, 0.7219, 0.7609, 0.7265, 0.691, 0.7377, 0.6976, 0.7377, 0.6976, 0.726, 0.6917, 0.7385, 0.6142, 0.7483, 0.6261, 0.7695, 0.9306, 0.741, 0.8657, 0.7366, 0.8292, 0.7706, 0.8559, 0.7706, 0.8559, 0.7366, 0.8292, 0.7347, 0.7617, 0.7717, 0.7717, 0.7717, 0.7717, 0.7347, 0.7617, 0.7377, 0.6976, 0.772, 0.6967, 0.772, 0.6967, 0.7377, 0.6976, 0.7483, 0.6261, 0.772, 0.6136, 0.8062, 0.6976, 0.772, 0.6967, 0.772, 0.6136, 0.7957, 0.626, 0.8086, 0.7616, 0.7717, 0.7717, 0.772, 0.6967, 0.8062, 0.6976, 0.8049, 0.8291, 0.7706, 0.8559, 0.7717, 0.7717, 0.8086, 0.7616, 0.7991, 0.8656, 0.7695, 0.9306, 0.7706, 0.8559, 0.8049, 0.8291, 0.2064, 0.7268, 0.1701, 0.7281, 0.173, 0.6449, 0.1975, 0.6484, 0.2079, 0.7969, 0.1678, 0.8035, 0.1701, 0.7281, 0.2064, 0.7268, 0.2045, 0.8713, 0.1661, 0.8839, 0.1678, 0.8035, 0.2079, 0.7969, 0.1973, 0.9104, 0.1638, 0.9743, 0.1661, 0.8839, 0.2045, 0.8713, 0.8156, 0.8772, 0.7912, 0.9466, 0.7695, 0.9306, 0.7991, 0.8656, 0.7888, 0.5537, 0.7719, 0.5512, 0.7718, 0.5286, 0.7905, 0.5336, 0.1975, 0.6484, 0.173, 0.6449, 0.1759, 0.5628, 0.1941, 0.5691, 0.7957, 0.626, 0.772, 0.6136, 0.7719, 0.5512, 0.7888, 0.5537, 0.5536, 0.1007, 0.5254, 0.1151, 0.5343, 0.0298, 0.5542, 0.02694, 0.5254, 0.1151, 0.5128, 0.1019, 0.5226, 0.009316, 0.5343, 0.0298, 0.8772, 0.5698, 0.8482, 0.5722, 0.8575, 0.4793, 0.8792, 0.4732, 0.5945, 0.1025, 0.5815, 0.1156, 0.5741, 0.03014, 0.586, 0.009815, 0.5542, 0.02694, 0.5343, 0.0298, 0.5324, 0.006125, 0.5544, 0.0003596, 0.5278, 0.507, 0.5009, 0.4238, 0.5207, 0.4108, 0.5543, 0.4891, 0.6108, 0.4176, 0.588, 0.4111, 0.5939, 0.3647, 0.6131, 0.3673, 0.6122, 0.3702, 0.5939, 0.3647, 0.5968, 0.2827, 0.6122, 0.2801, 0.6125, 0.2824, 0.5968, 0.2827, 0.5939, 0.2006, 0.6077, 0.1927, 0.6082, 0.1933, 0.5939, 0.2006, 0.5815, 0.1156, 0.593, 0.1013, 0.8662, 0.9729, 0.8311, 0.8939, 0.825, 0.8439, 0.8693, 0.8614, 0.8693, 0.8614, 0.825, 0.8439, 0.825, 0.7536, 0.8727, 0.7632, 0.8727, 0.7632, 0.825, 0.7536, 0.8318, 0.664, 0.875, 0.6681, 0.875, 0.6681, 0.8318, 0.664, 0.8482, 0.5722, 0.8772, 0.5698, 0.5207, 0.4108, 0.4982, 0.4179, 0.4942, 0.3677, 0.5132, 0.3645, 0.5132, 0.3645, 0.495, 0.37, 0.4949, 0.2752, 0.509, 0.2795, 0.509, 0.2795, 0.4944, 0.2773, 0.4986, 0.192, 0.512, 0.1999, 0.512, 0.1999, 0.4981, 0.1926, 0.5142, 0.1008, 0.5254, 0.1151, 0.5543, 0.4891, 0.5207, 0.4108, 0.5132, 0.3645, 0.5536, 0.3959, 0.5536, 0.3959, 0.5132, 0.3645, 0.509, 0.2795, 0.5527, 0.294, 0.5527, 0.294, 0.509, 0.2795, 0.512, 0.1999, 0.5529, 0.1991, 0.5529, 0.1991, 0.512, 0.1999, 0.5254, 0.1151, 0.5536, 0.1007, 0.5939, 0.2006, 0.5529, 0.1991, 0.5536, 0.1007, 0.5815, 0.1156, 0.5968, 0.2827, 0.5527, 0.294, 0.5529, 0.1991, 0.5939, 0.2006, 0.5939, 0.3647, 0.5536, 0.3959, 0.5527, 0.294, 0.5968, 0.2827, 0.588, 0.4111, 0.5543, 0.4891, 0.5536, 0.3959, 0.5939, 0.3647, 0.918, 0.6658, 0.875, 0.6681, 0.8772, 0.5698, 0.906, 0.5734, 0.9196, 0.7511, 0.8727, 0.7632, 0.875, 0.6681, 0.918, 0.6658, 0.9145, 0.8459, 0.8693, 0.8614, 0.8727, 0.7632, 0.9196, 0.7511, 0.9047, 0.8953, 0.8662, 0.9729, 0.8693, 0.8614, 0.9145, 0.8459, 0.6078, 0.4242, 0.5806, 0.507, 0.5543, 0.4891, 0.588, 0.4111, 0.5741, 0.03014, 0.5542, 0.02694, 0.5544, 0.0003596, 0.5763, 0.006507, 0.906, 0.5734, 0.8772, 0.5698, 0.8792, 0.4732, 0.9007, 0.4802, 0.5815, 0.1156, 0.5536, 0.1007, 0.5542, 0.02694, 0.5741, 0.03014, 0.8837, 0.09163, 0.8573, 0.104, 0.8662, 0.0271, 0.8843, 0.02448, 0.8573, 0.104, 0.8454, 0.09142, 0.8562, 0.008044, 0.8662, 0.0271, 0.3031, 0.6203, 0.276, 0.6219, 0.2847, 0.5388, 0.3042, 0.5332, 0.922, 0.09189, 0.9101, 0.1043, 0.9023, 0.02727, 0.9126, 0.008417, 0.8843, 0.02448, 0.8662, 0.0271, 0.8646, 0.00557, 0.8845, 0.0003596, 0.8546, 0.4724, 0.8314, 0.3948, 0.85, 0.3842, 0.8796, 0.4578, 0.9302, 0.3892, 0.9097, 0.3839, 0.919, 0.3358, 0.9366, 0.3378, 0.9358, 0.3414, 0.919, 0.3358, 0.9217, 0.2507, 0.9346, 0.2464, 0.9348, 0.247, 0.9217, 0.2507, 0.9217, 0.1787, 0.9345, 0.1703, 0.9351, 0.1711, 0.9217, 0.1787, 0.9101, 0.1043, 0.9203, 0.09049, 0.3, 0.9996, 0.2681, 0.9251, 0.2582, 0.8739, 0.3009, 0.8924, 0.3009, 0.8924, 0.2582, 0.8739, 0.2582, 0.7788, 0.3015, 0.7962, 0.3015, 0.7962, 0.2582, 0.7788, 0.261, 0.7022, 0.3021, 0.7097, 0.3021, 0.7097, 0.261, 0.7022, 0.276, 0.6219, 0.3031, 0.6203, 0.85, 0.3842, 0.8292, 0.3887, 0.825, 0.3371, 0.8427, 0.3357, 0.8427, 0.3357, 0.8258, 0.3407, 0.8259, 0.2536, 0.8402, 0.2563, 0.8402, 0.2563, 0.8257, 0.2546, 0.8307, 0.1724, 0.8436, 0.181, 0.8436, 0.181, 0.8302, 0.1731, 0.8472, 0.09002, 0.8573, 0.104, 0.8796, 0.4578, 0.85, 0.3842, 0.8427, 0.3357, 0.8806, 0.3669, 0.8806, 0.3669, 0.8427, 0.3357, 0.8402, 0.2563, 0.8818, 0.2682, 0.8818, 0.2682, 0.8402, 0.2563, 0.8436, 0.181, 0.8828, 0.1815, 0.8828, 0.1815, 0.8436, 0.181, 0.8573, 0.104, 0.8837, 0.09163, 0.9217, 0.1787, 0.8828, 0.1815, 0.8837, 0.09163, 0.9101, 0.1043, 0.9217, 0.2507, 0.8818, 0.2682, 0.8828, 0.1815, 0.9217, 0.1787, 0.919, 0.3358, 0.8806, 0.3669, 0.8818, 0.2682, 0.9217, 0.2507, 0.9097, 0.3839, 0.8796, 0.4578, 0.8806, 0.3669, 0.919, 0.3358, 0.3438, 0.7061, 0.3021, 0.7097, 0.3031, 0.6203, 0.33, 0.6228, 0.3475, 0.7882, 0.3015, 0.7962, 0.3021, 0.7097, 0.3438, 0.7061, 0.3437, 0.8753, 0.3009, 0.8924, 0.3015, 0.7962, 0.3475, 0.7882, 0.3339, 0.9264, 0.3, 0.9996, 0.3009, 0.8924, 0.3437, 0.8753, 0.9282, 0.3946, 0.9046, 0.4724, 0.8796, 0.4578, 0.9097, 0.3839, 0.9023, 0.02727, 0.8843, 0.02448, 0.8845, 0.0003596, 0.9042, 0.005802, 0.33, 0.6228, 0.3031, 0.6203, 0.3042, 0.5332, 0.3236, 0.5395, 0.9101, 0.1043, 0.8837, 0.09163, 0.8843, 0.02448, 0.9023, 0.02727, 0.3172, 0.1001, 0.2894, 0.1149, 0.2961, 0.03005, 0.3157, 0.02664, 0.2894, 0.1149, 0.2766, 0.1021, 0.2841, 0.009895, 0.2961, 0.03005, 0.7802, 0.09599, 0.7514, 0.09722, 0.763, 0.005876, 0.7847, 0.0003596, 0.3576, 0.1004, 0.3454, 0.1138, 0.3355, 0.0292, 0.3465, 0.008534, 0.3157, 0.02664, 0.2961, 0.03005, 0.2935, 0.006705, 0.3151, 0.0003596, 0.2941, 0.5325, 0.2681, 0.4462, 0.2886, 0.4344, 0.322, 0.5165, 0.3778, 0.4414, 0.3557, 0.4336, 0.3655, 0.379, 0.3842, 0.3829, 0.3836, 0.3856, 0.3655, 0.379, 0.368, 0.2756, 0.3842, 0.2726, 0.3839, 0.2719, 0.368, 0.2756, 0.3607, 0.1933, 0.3731, 0.1841, 0.3741, 0.1858, 0.3607, 0.1933, 0.3454, 0.1138, 0.3557, 0.09874, 0.7623, 0.5279, 0.7283, 0.443, 0.7199, 0.3842, 0.7663, 0.403, 0.7663, 0.403, 0.7199, 0.3842, 0.7199, 0.2714, 0.7726, 0.2858, 0.7726, 0.2858, 0.7199, 0.2714, 0.7324, 0.184, 0.776, 0.1904, 0.776, 0.1904, 0.7324, 0.184, 0.7514, 0.09722, 0.7802, 0.09599, 0.2886, 0.4344, 0.2672, 0.4439, 0.2636, 0.3893, 0.2813, 0.3837, 0.2813, 0.3837, 0.2643, 0.3916, 0.2582, 0.2737, 0.274, 0.2768, 0.274, 0.2768, 0.2588, 0.2716, 0.2647, 0.1832, 0.2776, 0.1933, 0.2776, 0.1933, 0.263, 0.1859, 0.2787, 0.1002, 0.2894, 0.1149, 0.322, 0.5165, 0.2886, 0.4344, 0.2813, 0.3837, 0.3226, 0.4107, 0.3226, 0.4107, 0.2813, 0.3837, 0.274, 0.2768, 0.3202, 0.2929, 0.3202, 0.2929, 0.274, 0.2768, 0.2776, 0.1933, 0.319, 0.1953, 0.319, 0.1953, 0.2776, 0.1933, 0.2894, 0.1149, 0.3172, 0.1001, 0.3607, 0.1933, 0.319, 0.1953, 0.3172, 0.1001, 0.3454, 0.1138, 0.368, 0.2756, 0.3202, 0.2929, 0.319, 0.1953, 0.3607, 0.1933, 0.3655, 0.379, 0.3226, 0.4107, 0.3202, 0.2929, 0.368, 0.2756, 0.3557, 0.4336, 0.322, 0.5165, 0.3226, 0.4107, 0.3655, 0.379, 0.8201, 0.1862, 0.776, 0.1904, 0.7802, 0.09599, 0.8089, 0.09993, 0.8243, 0.2746, 0.7726, 0.2858, 0.776, 0.1904, 0.8201, 0.1862, 0.8117, 0.392, 0.7663, 0.403, 0.7726, 0.2858, 0.8243, 0.2746, 0.802, 0.4463, 0.7623, 0.5279, 0.7663, 0.403, 0.8117, 0.392, 0.3763, 0.4454, 0.35, 0.5325, 0.322, 0.5165, 0.3557, 0.4336, 0.3355, 0.0292, 0.3157, 0.02664, 0.3151, 0.0003596, 0.3369, 0.005744, 0.8089, 0.09993, 0.7802, 0.09599, 0.7847, 0.0003596, 0.8057, 0.007897, 0.3454, 0.1138, 0.3172, 0.1001, 0.3157, 0.02664, 0.3355, 0.0292, 0.06393, 0.108, 0.03274, 0.1224, 0.0439, 0.03152, 0.06521, 0.02873, 0.03274, 0.1224, 0.01915, 0.1076, 0.03231, 0.009062, 0.0439, 0.03152, 0.6726, 0.1031, 0.6409, 0.1053, 0.6512, 0.00704, 0.6742, 0.0003596, 0.1087, 0.1092, 0.09451, 0.1236, 0.08645, 0.03235, 0.09871, 0.01017, 0.06521, 0.02873, 0.0439, 0.03152, 0.04223, 0.006238, 0.06567, 0.0003596, 0.02617, 0.5721, 0.002734, 0.478, 0.02516, 0.4667, 0.05679, 0.5569, 0.1192, 0.4774, 0.09539, 0.47, 0.1065, 0.4078, 0.1266, 0.411, 0.1257, 0.415, 0.1065, 0.4078, 0.1114, 0.3038, 0.1275, 0.3018, 0.1276, 0.3029, 0.1114, 0.3038, 0.108, 0.2152, 0.1231, 0.2064, 0.1234, 0.2067, 0.108, 0.2152, 0.09451, 0.1236, 0.1068, 0.1075, 0.6636, 0.5678, 0.6252, 0.4793, 0.6151, 0.413, 0.665, 0.4337, 0.665, 0.4337, 0.6151, 0.413, 0.6138, 0.2997, 0.6676, 0.3084, 0.6676, 0.3084, 0.6138, 0.2997, 0.622, 0.2037, 0.6705, 0.2085, 0.6705, 0.2085, 0.622, 0.2037, 0.6409, 0.1053, 0.6726, 0.1031, 0.02516, 0.4667, 0.001631, 0.4747, 0.0003602, 0.4137, 0.01875, 0.4089, 0.01875, 0.4089, 0.001071, 0.4162, 0.0004539, 0.2923, 0.01634, 0.296, 0.01634, 0.296, 0.0003596, 0.2928, 0.002493, 0.2014, 0.01714, 0.211, 0.01714, 0.211, 0.001768, 0.2025, 0.02091, 0.1062, 0.03274, 0.1224, 0.05679, 0.5569, 0.02516, 0.4667, 0.01875, 0.4089, 0.06018, 0.442, 0.06018, 0.442, 0.01875, 0.4089, 0.01634, 0.296, 0.06216, 0.3147, 0.06216, 0.3147, 0.01634, 0.296, 0.01714, 0.211, 0.0626, 0.2137, 0.0626, 0.2137, 0.01714, 0.211, 0.03274, 0.1224, 0.06393, 0.108, 0.108, 0.2152, 0.0626, 0.2137, 0.06393, 0.108, 0.09451, 0.1236, 0.1114, 0.3038, 0.06216, 0.3147, 0.0626, 0.2137, 0.108, 0.2152, 0.1065, 0.4078, 0.06018, 0.442, 0.06216, 0.3147, 0.1114, 0.3038, 0.09539, 0.47, 0.05679, 0.5569, 0.06018, 0.442, 0.1065, 0.4078, 0.7191, 0.2028, 0.6705, 0.2085, 0.6726, 0.1031, 0.7043, 0.106, 0.7191, 0.2941, 0.6676, 0.3084, 0.6705, 0.2085, 0.7191, 0.2028, 0.7116, 0.418, 0.665, 0.4337, 0.6676, 0.3084, 0.7191, 0.2941, 0.7026, 0.4789, 0.6636, 0.5678, 0.665, 0.4337, 0.7116, 0.418, 0.1168, 0.4831, 0.08607, 0.5746, 0.05679, 0.5569, 0.09539, 0.47, 0.08645, 0.03235, 0.06521, 0.02873, 0.06567, 0.0003596, 0.08893, 0.007064, 0.7043, 0.106, 0.6726, 0.1031, 0.6742, 0.0003596, 0.697, 0.007629, 0.09451, 0.1236, 0.06393, 0.108, 0.06521, 0.02873, 0.08645, 0.03235])
me_cube.materials.append(mat_material_004)
me_cube.use_remesh_preserve_volume = False
me_cube.use_remesh_preserve_attributes = False
me_cube.use_mirror_vertex_groups = False
me_cube.update()
me_cylinder_001 = bpy.data.meshes.new('Cylinder.001')
me_cylinder_001.from_pydata([(-2.67e-07, 2.737, 55.82), (1.936, 1.936, 55.04), (2.737, 2.318e-08, 55.65), (1.936, -1.936, 55.04), (-5.063e-07, -2.737, 55.66), (-1.936, -1.936, 55.04), (-2.737, 1.755e-07, 55.98), (-1.936, 1.936, 55.04), (-4.2e-07, 1.795e-07, 55.26), (10.66, -4.625e-07, 56.01), (10.44, -10.44, 56.01), (-9.485e-07, -10.66, 56.01), (-10.44, -10.44, 56.01), (-10.66, 1.303e-07, 56.01), (-10.44, 10.44, 56.01), (-1.697e-08, 10.66, 56.01), (10.44, 10.44, 56.01), (-5.702, 5.702, 54.73), (-3.677, 3.677, 56.39), (-8.064, 1.425e-07, 56.56), (-5.2, 1.558e-07, 55.04), (-5.702, -5.702, 54.73), (-3.677, -3.677, 56.39), (-8.195e-07, -8.064, 56.56), (-6.769e-07, -5.2, 55.04), (5.702, -5.702, 54.73), (3.677, -3.677, 56.39), (8.064, -3.062e-07, 56.56), (5.2, -1.334e-07, 55.04), (5.702, 5.702, 54.73), (3.677, 3.677, 56.39), (-2.224e-07, 5.2, 55.04), (-1.145e-07, 8.064, 56.56)], [], [(31, 18, 7, 0), (18, 20, 6, 7), (20, 22, 5, 6), (22, 24, 4, 5), (24, 26, 3, 4), (26, 28, 2, 3), (28, 30, 1, 2), (30, 31, 0, 1), (0, 7, 8), (7, 6, 8), (6, 5, 8), (5, 4, 8), (4, 3, 8), (3, 2, 8), (2, 1, 8), (1, 0, 8), (16, 15, 32, 29), (29, 32, 31, 30), (9, 16, 29, 27), (27, 29, 30, 28), (10, 9, 27, 25), (25, 27, 28, 26), (11, 10, 25, 23), (23, 25, 26, 24), (12, 11, 23, 21), (21, 23, 24, 22), (13, 12, 21, 19), (19, 21, 22, 20), (14, 13, 19, 17), (17, 19, 20, 18), (15, 14, 17, 32), (32, 17, 18, 31)])
me_cylinder_001.polygons.foreach_set('use_smooth', [True] * 32)
_uv = me_cylinder_001.uv_layers.new(name='UVMap')
_uv.uv.foreach_set('vector', [0.4993, 0.7174, 0.3278, 0.667, 0.4134, 0.5818, 0.4993, 0.6137, 0.3278, 0.667, 0.2775, 0.4956, 0.3817, 0.4958, 0.4134, 0.5818, 0.2775, 0.4956, 0.3281, 0.3242, 0.4137, 0.4097, 0.3817, 0.4958, 0.3281, 0.3242, 0.4996, 0.2738, 0.4995, 0.3776, 0.4137, 0.4097, 0.4996, 0.2738, 0.6714, 0.3245, 0.5853, 0.4103, 0.4995, 0.3776, 0.6714, 0.3245, 0.7226, 0.496, 0.6179, 0.4959, 0.5853, 0.4103, 0.7226, 0.496, 0.6712, 0.6672, 0.5855, 0.5815, 0.6179, 0.4959, 0.6712, 0.6672, 0.4993, 0.7174, 0.4993, 0.6137, 0.5855, 0.5815, 0.4993, 0.6137, 0.4134, 0.5818, 0.4986, 0.4962, 0.4134, 0.5818, 0.3817, 0.4958, 0.4986, 0.4962, 0.3817, 0.4958, 0.4137, 0.4097, 0.4986, 0.4962, 0.4137, 0.4097, 0.4995, 0.3776, 0.4986, 0.4962, 0.4995, 0.3776, 0.5853, 0.4103, 0.4986, 0.4962, 0.5853, 0.4103, 0.6179, 0.4959, 0.4986, 0.4962, 0.6179, 0.4959, 0.5855, 0.5815, 0.4986, 0.4962, 0.5855, 0.5815, 0.4993, 0.6137, 0.4986, 0.4962, 0.9929, 0.992, 0.499, 0.9905, 0.4992, 0.8621, 0.772, 0.7682, 0.772, 0.7682, 0.4992, 0.8621, 0.4993, 0.7174, 0.6712, 0.6672, 0.9999, 0.4962, 0.9929, 0.992, 0.772, 0.7682, 0.869, 0.4961, 0.869, 0.4961, 0.772, 0.7682, 0.6712, 0.6672, 0.7226, 0.496, 0.9938, 9.959e-05, 0.9999, 0.4962, 0.869, 0.4961, 0.7724, 0.2236, 0.7724, 0.2236, 0.869, 0.4961, 0.7226, 0.496, 0.6714, 0.3245, 0.4997, 0.0006643, 0.9938, 9.959e-05, 0.7724, 0.2236, 0.4997, 0.1291, 0.4997, 0.1291, 0.7724, 0.2236, 0.6714, 0.3245, 0.4996, 0.2738, 0.00622, 0.0001367, 0.4997, 0.0006643, 0.4997, 0.1291, 0.2273, 0.2234, 0.2273, 0.2234, 0.4997, 0.1291, 0.4996, 0.2738, 0.3281, 0.3242, 9.959e-05, 0.4955, 0.00622, 0.0001367, 0.2273, 0.2234, 0.1309, 0.4955, 0.1309, 0.4955, 0.2273, 0.2234, 0.3281, 0.3242, 0.2775, 0.4956, 0.005781, 0.9906, 9.959e-05, 0.4955, 0.1309, 0.4955, 0.227, 0.7677, 0.227, 0.7677, 0.1309, 0.4955, 0.2775, 0.4956, 0.3278, 0.667, 0.499, 0.9905, 0.005781, 0.9906, 0.227, 0.7677, 0.4992, 0.8621, 0.4992, 0.8621, 0.227, 0.7677, 0.3278, 0.667, 0.4993, 0.7174])
me_cylinder_001.materials.append(mat_material_007)
me_cylinder_001.use_remesh_preserve_volume = False
me_cylinder_001.use_remesh_preserve_attributes = False
me_cylinder_001.use_mirror_vertex_groups = False
me_cylinder_001.update()

# ---- objects
ob_ucx_plant = bpy.data.objects.new('UCX_plant', me_cube_002)
ob_pot = bpy.data.objects.new('pot', me_cube_001)
ob_plant = bpy.data.objects.new('plant', me_cube)
ob_soil = bpy.data.objects.new('soil', me_cylinder_001)

# ---- transforms, parenting, visibility, modifiers, constraints
ob_ucx_plant.location = (0.0, 0.0, 0.0)
ob_ucx_plant.scale = (4.5, 4.5, 30.0)
ob_ucx_plant.hide_viewport = True
ob_ucx_plant.lineart.crease_threshold = 0.0
ob_pot.location = (0.0, 0.0, 0.0)
ob_pot.lineart.crease_threshold = 0.0
ob_plant.location = (0.0, 0.0, 0.0)
ob_plant.lineart.crease_threshold = 0.0
ob_soil.location = (0.0, 0.0, 0.0)
ob_soil.lineart.crease_threshold = 0.0

# ---- collection membership
col_collection_1.objects.link(ob_ucx_plant)
col_collection_1.objects.link(ob_pot)
col_collection_1.objects.link(ob_plant)
col_collection_1.objects.link(ob_soil)

# ---- scene / render settings (as saved in the file)
scene.frame_start = 1; scene.frame_end = 250; scene.frame_set(1)
scene.render.engine = 'CYCLES'
scene.render.resolution_percentage = 50
scene.render.dither_intensity = 0.0
scene.cycles.use_denoising = False
scene.cycles.samples = 10
scene.cycles.sampling_pattern = 'TABULATED_SOBOL'
scene.cycles.light_sampling_threshold = 0.0
scene.cycles.use_adaptive_sampling = False
scene.cycles.use_light_tree = False
scene.cycles.blur_glossy = 0.0
scene.cycles.pixel_filter_type = 'GAUSSIAN'
scene.cycles.sample_clamp_indirect = 0.0
scene.view_settings.view_transform = 'Standard'
bpy.context.view_layer.update()

# ---- added for rendering (the .blend has no active camera and no usable light): camera, sun
cam_auto = bpy.data.cameras.new('AutoCamera')
cam_auto.lens = 50.0
cam_auto.sensor_width = 36.0
cam_auto.clip_end = 1624.4
ob_auto_camera = bpy.data.objects.new('AutoCamera', cam_auto)
scene.collection.objects.link(ob_auto_camera)
ob_auto_camera.location = (92.6671, -111.432, 118.264)
ob_auto_camera.rotation_euler = (1.09748, -7.21219e-08, 0.694738)
scene.camera = ob_auto_camera
light_auto_sun = bpy.data.lights.new('AutoSun', 'SUN')
light_auto_sun.energy = 3.0
light_auto_sun.angle = 0.0523599
ob_auto_sun = bpy.data.objects.new('AutoSun', light_auto_sun)
scene.collection.objects.link(ob_auto_sun)
ob_auto_sun.rotation_euler = (0.872665, 0.174533, 0.523599)
bpy.context.view_layer.update()
